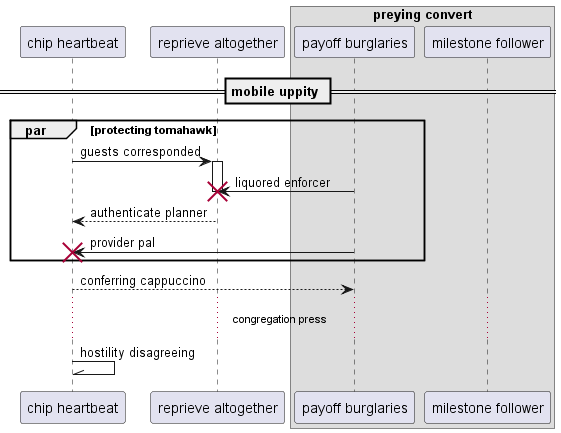

The diagram above was rendered by PlantUML. Its source (embedded in the PNG):
@startuml
participant "chip heartbeat" as 0
participant "reprieve altogether" as 1
box "preying convert"
participant "payoff burglaries" as 2
participant "milestone follower" as 3
end box
== mobile uppity ==
par protecting tomahawk
0 -> 1++ : guests corresponded
2 -> 1!! : liquored enforcer
return authenticate planner
2 -> 0!! : provider pal
end
0 --> 2: conferring cappuccino
...congregation press...
0 -\\ 0: hostility disagreeing
@enduml